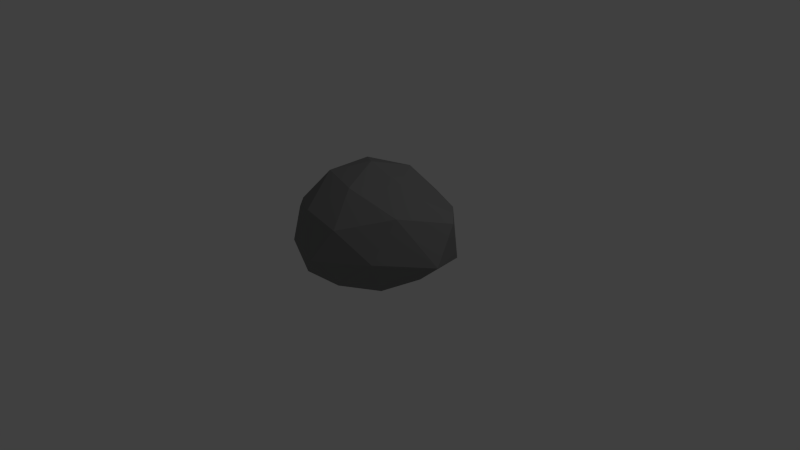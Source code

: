 # Source: Rock02.blend  (saved by Blender 2.77.0; exported with 4.5.12 LTS)
import bpy
from mathutils import Matrix  # noqa: F401  (used for matrix-valued properties, if any)

bpy.ops.wm.read_factory_settings(use_empty=True)
scene = bpy.context.scene
scene.name = 'Scene'

# ---- collections
col_collection_1 = bpy.data.collections.new('Collection 1'); scene.collection.children.link(col_collection_1)

# ---- materials (node trees are filled in below, after node groups)
mat_rock = bpy.data.materials.new('Rock')
mat_rock.alpha_threshold = 0.0
mat_rock.use_transparent_shadow = False
mat_rock.diffuse_color = (0.2346, 0.2346, 0.2346, 1.0)
mat_rock.roughness = 0.5

# ---- material node trees

# ---- world
world_world = bpy.data.worlds.new('World'); scene.world = world_world
world_world.color = (0.05088, 0.05088, 0.05088)
world_world.use_sun_shadow = False
world_world.sun_shadow_jitter_overblur = 0.0
world_world.cycles.sampling_method = 'NONE'
world_world.cycles.sample_map_resolution = 256

# ---- cameras
cam_camera = bpy.data.cameras.new('Camera')
cam_camera.clip_end = 100.0
cam_camera.lens = 35.0
cam_camera.sensor_width = 32.0
cam_camera.sensor_height = 18.0
cam_camera.ortho_scale = 7.314
cam_camera.dof.focus_distance = 0.0
cam_camera.dof.aperture_fstop = 128.0

# ---- lights
light_lamp = bpy.data.lights.new('Lamp', 'POINT')
light_lamp.transmission_factor = 0.0
light_lamp.cutoff_distance = 30.0
light_lamp.energy = 100.0
light_lamp.shadow_buffer_clip_start = 1.001
light_lamp.shadow_soft_size = 0.1
light_lamp.shadow_maximum_resolution = 0.006
light_lamp.use_absolute_resolution = True
light_lamp.cycles.use_multiple_importance_sampling = False

# ---- meshes
me_icosphere = bpy.data.meshes.new('Icosphere')
me_icosphere.from_pydata([(0.0, 0.0, -0.02639), (0.7236, -0.5257, -0.02639), (-0.2764, -0.8506, -0.02639), (-1.295, 0.1788, -0.04115), (-0.2764, 0.8506, -0.02639), (0.7236, 0.5257, -0.02639), (0.2764, -0.8506, 0.7343), (-0.7236, -0.5257, 0.7343), (-0.7236, 0.5257, 0.7343), (0.2764, 0.8506, 0.7343), (1.272, 0.1256, 0.8385), (0.0, 0.0, 1.287), (-0.1625, -0.5, -0.02639), (0.4253, -0.309, -0.02639), (0.2629, -0.809, -0.02639), (0.8506, 0.0, -0.02639), (0.4253, 0.309, -0.02639), (-0.5257, 0.0, -0.02639), (-0.6882, -0.5, -0.02639), (-0.1625, 0.5, -0.02639), (-1.089, 0.6788, -0.04115), (0.2629, 0.809, -0.02639), (1.329, -0.1834, 0.3913), (1.175, 0.309, 0.287), (0.0, -1.0, 0.287), (0.7419, -0.6835, 0.3913), (-1.352, -0.1302, 0.2723), (-0.5878, -0.809, 0.287), (-0.5878, 0.809, 0.287), (-1.352, 0.4878, 0.2723), (0.5878, 0.809, 0.287), (0.0, 1.0, 0.287), (0.8423, -0.3744, 0.917), (-0.2629, -0.809, 0.8128), (-0.8506, 0.0, 0.8128), (-0.2629, 0.809, 0.8128), (0.9119, 0.5, 0.8128), (0.1625, -0.5, 1.138), (0.5257, 0.0, 1.138), (-0.4253, -0.309, 1.138), (-0.4253, 0.309, 1.138), (0.1625, 0.5, 1.138)], [], [(0, 13, 12), (1, 13, 15), (0, 12, 17), (0, 17, 19), (0, 19, 16), (1, 15, 22), (2, 14, 24), (3, 18, 26), (4, 20, 28), (5, 21, 30), (1, 22, 25), (2, 24, 27), (3, 26, 29), (4, 28, 31), (5, 30, 23), (6, 32, 37), (7, 33, 39), (8, 34, 40), (9, 35, 41), (10, 36, 38), (38, 41, 11), (38, 36, 41), (36, 9, 41), (41, 40, 11), (41, 35, 40), (35, 8, 40), (40, 39, 11), (40, 34, 39), (34, 7, 39), (39, 37, 11), (39, 33, 37), (33, 6, 37), (37, 38, 11), (37, 32, 38), (32, 10, 38), (23, 36, 10), (23, 30, 36), (30, 9, 36), (31, 35, 9), (31, 28, 35), (28, 8, 35), (29, 34, 8), (29, 26, 34), (26, 7, 34), (27, 33, 7), (27, 24, 33), (24, 6, 33), (25, 32, 6), (25, 22, 32), (22, 10, 32), (30, 31, 9), (30, 21, 31), (21, 4, 31), (28, 29, 8), (28, 20, 29), (20, 3, 29), (26, 27, 7), (26, 18, 27), (18, 2, 27), (24, 25, 6), (24, 14, 25), (14, 1, 25), (22, 23, 10), (22, 15, 23), (15, 5, 23), (16, 21, 5), (16, 19, 21), (19, 4, 21), (19, 20, 4), (19, 17, 20), (17, 3, 20), (17, 18, 3), (17, 12, 18), (12, 2, 18), (15, 16, 5), (15, 13, 16), (13, 0, 16), (12, 14, 2), (12, 13, 14), (13, 1, 14)])
me_icosphere.materials.append(mat_rock)
me_icosphere.use_remesh_preserve_volume = False
me_icosphere.use_remesh_preserve_attributes = False
me_icosphere.use_mirror_vertex_groups = False
me_icosphere.update()

# ---- objects
ob_rock02 = bpy.data.objects.new('Rock02', me_icosphere)
ob_lamp = bpy.data.objects.new('Lamp', light_lamp)
ob_camera = bpy.data.objects.new('Camera', cam_camera)

# ---- transforms, parenting, visibility, modifiers, constraints
ob_rock02.location = (0.0, 0.0, 0.0)
ob_rock02.lineart.crease_threshold = 0.0
ob_lamp.location = (4.076, 1.005, 5.904)
ob_lamp.rotation_euler = (0.6503, 0.05522, 1.866)
ob_lamp.lock_rotations_4d = False
ob_lamp.empty_display_type = 'ARROWS'
ob_lamp.color = (0.0, 0.0, 0.0, 0.0)
ob_lamp.lineart.crease_threshold = 0.0
ob_camera.location = (7.481, -6.508, 5.344)
ob_camera.rotation_euler = (1.109, 0.01082, 0.8149)
ob_camera.lock_rotations_4d = False
ob_camera.empty_display_type = 'ARROWS'
ob_camera.color = (0.0, 0.0, 0.0, 0.0)
ob_camera.display_type = 'WIRE'
ob_camera.lineart.crease_threshold = 0.0

# ---- collection membership
col_collection_1.objects.link(ob_rock02)
col_collection_1.objects.link(ob_lamp)
col_collection_1.objects.link(ob_camera)

# ---- scene / render settings (as saved in the file)
scene.camera = ob_camera
scene.frame_start = 1; scene.frame_end = 250; scene.frame_set(1)
scene.render.engine = 'BLENDER_EEVEE_NEXT'
scene.render.resolution_percentage = 50
scene.render.dither_intensity = 0.0
scene.cycles.use_denoising = False
scene.cycles.samples = 10
scene.cycles.sampling_pattern = 'TABULATED_SOBOL'
scene.cycles.light_sampling_threshold = 0.0
scene.cycles.use_adaptive_sampling = False
scene.cycles.use_light_tree = False
scene.cycles.blur_glossy = 0.0
scene.cycles.pixel_filter_type = 'GAUSSIAN'
scene.cycles.sample_clamp_indirect = 0.0
scene.view_settings.view_transform = 'Standard'
bpy.context.view_layer.update()
